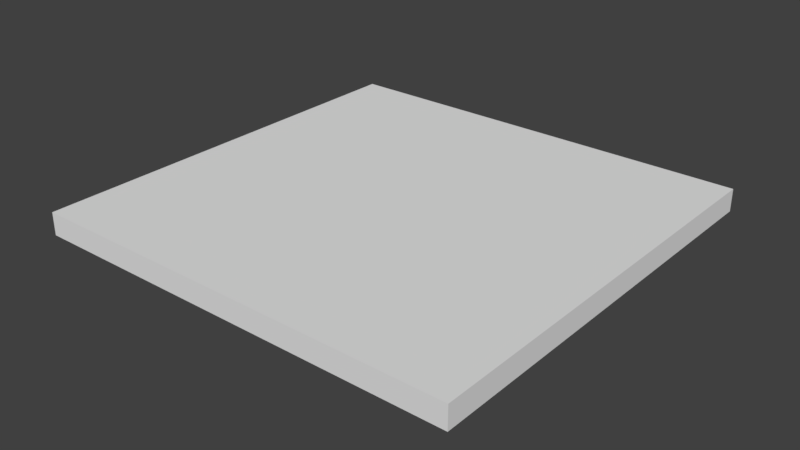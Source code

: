 # Source: Farm0.blend  (saved by Blender 2.77.0; exported with 4.5.12 LTS)
import bpy
from mathutils import Matrix  # noqa: F401  (used for matrix-valued properties, if any)

bpy.ops.wm.read_factory_settings(use_empty=True)
scene = bpy.context.scene
scene.name = 'Scene'

# ---- collections
col_collection_1 = bpy.data.collections.new('Collection 1'); scene.collection.children.link(col_collection_1)

# ---- world
world_world = bpy.data.worlds.new('World'); scene.world = world_world
world_world.color = (0.05088, 0.05088, 0.05088)
world_world.use_sun_shadow = False
world_world.sun_shadow_jitter_overblur = 0.0
world_world.cycles.sampling_method = 'MANUAL'

# ---- meshes
me_cube_002 = bpy.data.meshes.new('Cube.002')
me_cube_002.from_pydata([(-1.0, -1.0, -1.0), (-1.0, -1.0, 1.0), (-1.0, 1.0, -1.0), (-1.0, 1.0, 1.0), (1.0, -1.0, -1.0), (1.0, -1.0, 1.0), (1.0, 1.0, -1.0), (1.0, 1.0, 1.0)], [], [(1, 3, 2, 0), (3, 7, 6, 2), (7, 5, 4, 6), (5, 1, 0, 4), (0, 2, 6, 4), (5, 7, 3, 1)])
_ca = me_cube_002.color_attributes.new('Col', 'BYTE_COLOR', 'CORNER')
_ca.data.foreach_set('color', [0.0648, 1.0, 0.1022, 1.0, 0.0648, 1.0, 0.1022, 1.0, 0.0648, 1.0, 0.1022, 1.0, 0.0648, 1.0, 0.1022, 1.0, 0.0648, 1.0, 0.1022, 1.0, 0.0648, 1.0, 0.1022, 1.0, 0.0648, 1.0, 0.1022, 1.0, 0.0648, 1.0, 0.1022, 1.0, 0.0648, 1.0, 0.1022, 1.0, 0.0648, 1.0, 0.1022, 1.0, 0.0648, 1.0, 0.1022, 1.0, 0.0648, 1.0, 0.1022, 1.0, 0.0648, 1.0, 0.1022, 1.0, 0.0648, 1.0, 0.1022, 1.0, 0.0648, 1.0, 0.1022, 1.0, 0.0648, 1.0, 0.1022, 1.0, 0.0648, 1.0, 0.1022, 1.0, 0.0648, 1.0, 0.1022, 1.0, 0.0648, 1.0, 0.1022, 1.0, 0.0648, 1.0, 0.1022, 1.0, 0.0648, 1.0, 0.1022, 1.0, 0.0648, 1.0, 0.1022, 1.0, 0.0648, 1.0, 0.1022, 1.0, 0.0648, 1.0, 0.1022, 1.0])
me_cube_002.use_remesh_preserve_volume = False
me_cube_002.use_remesh_preserve_attributes = False
me_cube_002.use_mirror_vertex_groups = False
me_cube_002.update()
me_cube = bpy.data.meshes.new('Cube')
me_cube.from_pydata([(-3.179, 1.004, 1.154), (-2.473, 1.004, 1.154), (-1.766, 1.004, 1.154), (-1.06, 1.004, 1.154), (-0.3534, 1.004, 1.154), (0.353, 1.004, 1.154), (1.059, 1.004, 1.154), (1.766, 1.004, 1.154), (2.472, 1.004, 1.154), (3.179, 1.004, 1.154), (3.179, 1.004, -1.114), (2.472, 1.004, -1.114), (1.766, 1.004, -1.114), (1.059, 1.004, -1.114), (0.353, 1.004, -1.114), (-0.3534, 1.004, -1.114), (-1.06, 1.004, -1.114), (-1.766, 1.004, -1.114), (-2.473, 1.004, -1.114), (-3.179, 1.004, -1.114), (3.179, -1.004, 1.154), (2.472, -1.004, 1.154), (1.766, -1.004, 1.154), (1.059, -1.004, 1.154), (0.353, -1.004, 1.154), (-0.3534, -1.004, 1.154), (-1.06, -1.004, 1.154), (-1.766, -1.004, 1.154), (-2.473, -1.004, 1.154), (-3.179, -1.004, 1.154), (-3.179, -1.004, -1.114), (-2.473, -1.004, -1.114), (-1.766, -1.004, -1.114), (-1.06, -1.004, -1.114), (-0.3534, -1.004, -1.114), (0.353, -1.004, -1.114), (1.059, -1.004, -1.114), (1.766, -1.004, -1.114), (2.472, -1.004, -1.114), (3.179, -1.004, -1.114)], [], [(20, 9, 8, 21), (22, 7, 6, 23), (24, 5, 4, 25), (26, 3, 2, 27), (28, 1, 0, 29), (30, 19, 18, 31), (32, 17, 16, 33), (34, 15, 14, 35), (36, 13, 12, 37), (38, 11, 10, 39), (20, 21, 38, 39), (22, 23, 36, 37), (24, 25, 34, 35), (26, 27, 32, 33), (28, 29, 30, 31), (0, 1, 18, 19), (2, 3, 16, 17), (4, 5, 14, 15), (6, 7, 12, 13), (8, 9, 10, 11)])
_ca = me_cube.color_attributes.new('Col', 'BYTE_COLOR', 'CORNER')
_ca.data.foreach_set('color', [0.6376, 0.3325, 0.1329, 1.0, 0.6376, 0.3325, 0.1329, 1.0, 0.6376, 0.3325, 0.1329, 1.0, 0.6376, 0.3325, 0.1329, 1.0, 0.6376, 0.3325, 0.1329, 1.0, 0.6376, 0.3325, 0.1329, 1.0, 0.6376, 0.3325, 0.1329, 1.0, 0.6376, 0.3325, 0.1329, 1.0, 0.6376, 0.3325, 0.1329, 1.0, 0.6376, 0.3325, 0.1329, 1.0, 0.6376, 0.3325, 0.1329, 1.0, 0.6376, 0.3325, 0.1329, 1.0, 0.6376, 0.3325, 0.1329, 1.0, 0.6376, 0.3325, 0.1329, 1.0, 0.6376, 0.3325, 0.1329, 1.0, 0.6376, 0.3325, 0.1329, 1.0, 0.6376, 0.3325, 0.1329, 1.0, 0.6376, 0.3325, 0.1329, 1.0, 0.6376, 0.3325, 0.1329, 1.0, 0.6376, 0.3325, 0.1329, 1.0, 0.6376, 0.3325, 0.1329, 1.0, 0.6376, 0.3325, 0.1329, 1.0, 0.6376, 0.3325, 0.1329, 1.0, 0.6376, 0.3325, 0.1329, 1.0, 0.6376, 0.3325, 0.1329, 1.0, 0.6376, 0.3325, 0.1329, 1.0, 0.6376, 0.3325, 0.1329, 1.0, 0.6376, 0.3325, 0.1329, 1.0, 0.6376, 0.3325, 0.1329, 1.0, 0.6376, 0.3325, 0.1329, 1.0, 0.6376, 0.3325, 0.1329, 1.0, 0.6376, 0.3325, 0.1329, 1.0, 0.6376, 0.3325, 0.1329, 1.0, 0.6376, 0.3325, 0.1329, 1.0, 0.6376, 0.3325, 0.1329, 1.0, 0.6376, 0.3325, 0.1329, 1.0, 0.6376, 0.3325, 0.1329, 1.0, 0.6376, 0.3325, 0.1329, 1.0, 0.6376, 0.3325, 0.1329, 1.0, 0.6376, 0.3325, 0.1329, 1.0, 0.6376, 0.3325, 0.1329, 1.0, 0.6376, 0.3325, 0.1329, 1.0, 0.6376, 0.3325, 0.1329, 1.0, 0.6376, 0.3325, 0.1329, 1.0, 0.6376, 0.3325, 0.1329, 1.0, 0.6376, 0.3325, 0.1329, 1.0, 0.6376, 0.3325, 0.1329, 1.0, 0.6376, 0.3325, 0.1329, 1.0, 0.6376, 0.3325, 0.1329, 1.0, 0.6376, 0.3325, 0.1329, 1.0, 0.6376, 0.3325, 0.1329, 1.0, 0.6376, 0.3325, 0.1329, 1.0, 0.6376, 0.3325, 0.1329, 1.0, 0.6376, 0.3325, 0.1329, 1.0, 0.6376, 0.3325, 0.1329, 1.0, 0.6376, 0.3325, 0.1329, 1.0, 0.6376, 0.3325, 0.1329, 1.0, 0.6376, 0.3325, 0.1329, 1.0, 0.6376, 0.3325, 0.1329, 1.0, 0.6376, 0.3325, 0.1329, 1.0, 0.6376, 0.3325, 0.1329, 1.0, 0.6376, 0.3325, 0.1329, 1.0, 0.6376, 0.3325, 0.1329, 1.0, 0.6376, 0.3325, 0.1329, 1.0, 0.6376, 0.3325, 0.1329, 1.0, 0.6376, 0.3325, 0.1329, 1.0, 0.6376, 0.3325, 0.1329, 1.0, 0.6376, 0.3325, 0.1329, 1.0, 0.6376, 0.3325, 0.1329, 1.0, 0.6376, 0.3325, 0.1329, 1.0, 0.6376, 0.3325, 0.1329, 1.0, 0.6376, 0.3325, 0.1329, 1.0, 0.6376, 0.3325, 0.1329, 1.0, 0.6376, 0.3325, 0.1329, 1.0, 0.6376, 0.3325, 0.1329, 1.0, 0.6376, 0.3325, 0.1329, 1.0, 0.6376, 0.3325, 0.1329, 1.0, 0.6376, 0.3325, 0.1329, 1.0, 0.6376, 0.3325, 0.1329, 1.0, 0.6376, 0.3325, 0.1329, 1.0])
me_cube.use_remesh_preserve_volume = False
me_cube.use_remesh_preserve_attributes = False
me_cube.use_mirror_vertex_groups = False
me_cube.use_paint_bone_selection = False
me_cube.use_paint_mask = True
me_cube.update()

# ---- objects
ob_cube_001 = bpy.data.objects.new('Cube.001', me_cube_002)
ob_cube = bpy.data.objects.new('Cube', me_cube)

# ---- transforms, parenting, visibility, modifiers, constraints
ob_cube_001.location = (0.0, 0.0, 0.3214)
ob_cube_001.scale = (4.918, 4.796, 0.2554)
ob_cube_001.lineart.crease_threshold = 0.0
_m = ob_cube_001.modifiers.new('Triangulate', 'TRIANGULATE')
ob_cube.location = (-0.166, -0.005417, 0.05308)
ob_cube.scale = (1.0, 3.867, 0.07443)
ob_cube.hide_viewport = True
ob_cube.lineart.crease_threshold = 0.0
_m = ob_cube.modifiers.new('Triangulate', 'TRIANGULATE')

# ---- collection membership
col_collection_1.objects.link(ob_cube_001)
col_collection_1.objects.link(ob_cube)

# ---- scene / render settings (as saved in the file)
scene.frame_start = 1; scene.frame_end = 250; scene.frame_set(1)
scene.render.engine = 'BLENDER_EEVEE_NEXT'
scene.render.resolution_percentage = 50
scene.render.dither_intensity = 0.0
scene.cycles.use_denoising = False
scene.cycles.samples = 128
scene.cycles.sampling_pattern = 'TABULATED_SOBOL'
scene.cycles.light_sampling_threshold = 0.0
scene.cycles.use_adaptive_sampling = False
scene.cycles.use_light_tree = False
scene.cycles.blur_glossy = 0.0
scene.cycles.sample_clamp_indirect = 0.0
scene.view_settings.view_transform = 'Standard'
bpy.context.view_layer.update()

# ---- added for rendering (the .blend has no active camera and no usable light): camera, sun
cam_auto = bpy.data.cameras.new('AutoCamera')
cam_auto.lens = 50.0
cam_auto.sensor_width = 36.0
cam_auto.clip_end = 1000.0
ob_auto_camera = bpy.data.objects.new('AutoCamera', cam_auto)
scene.collection.objects.link(ob_auto_camera)
ob_auto_camera.location = (12.8835, -15.4602, 10.3267)
ob_auto_camera.rotation_euler = (1.09748, -7.21219e-08, 0.694738)
scene.camera = ob_auto_camera
light_auto_sun = bpy.data.lights.new('AutoSun', 'SUN')
light_auto_sun.energy = 3.0
light_auto_sun.angle = 0.0523599
ob_auto_sun = bpy.data.objects.new('AutoSun', light_auto_sun)
scene.collection.objects.link(ob_auto_sun)
ob_auto_sun.rotation_euler = (0.872665, 0.174533, 0.523599)
bpy.context.view_layer.update()
